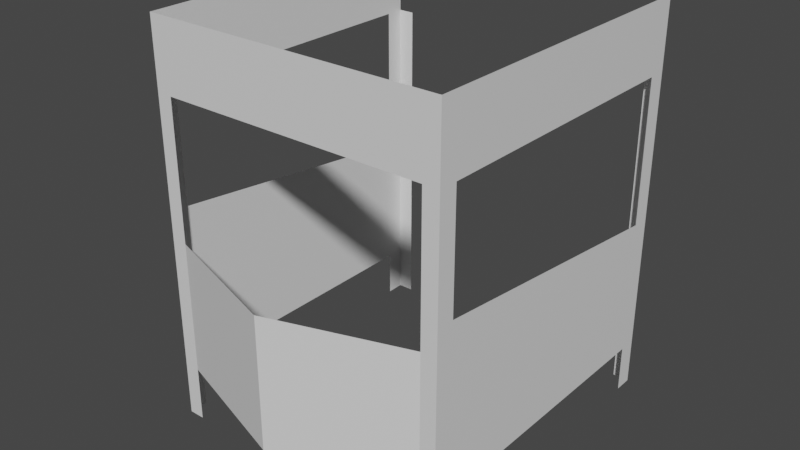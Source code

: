 # Source: gate.blend  (saved by Blender 3.1.7; exported with 4.5.12 LTS)
import bpy
from mathutils import Matrix  # noqa: F401  (used for matrix-valued properties, if any)

bpy.ops.wm.read_factory_settings(use_empty=True)
scene = bpy.context.scene
scene.name = 'Scene'

# ---- collections
col_collection = bpy.data.collections.new('Collection'); scene.collection.children.link(col_collection)

# ---- materials (node trees are filled in below, after node groups)
mat_gate = bpy.data.materials.new('gate')
mat_gate.use_transparent_shadow = False

# ---- material node trees
mat_gate.use_nodes = True; mat_gate.node_tree.nodes.clear()
_N = mat_gate.node_tree.nodes; _L = mat_gate.node_tree.links
n0 = _N.new('ShaderNodeBsdfPrincipled'); n0.name = 'Principled BSDF'; n0.location = (10, 300)
n0.distribution = 'GGX'
n0.subsurface_method = 'RANDOM_WALK_SKIN'
n0.inputs[3].default_value = 1.45
n0.inputs[27].default_value = (0.0, 0.0, 0.0, 1.0)
n0.inputs[28].default_value = 1.0
n1 = _N.new('ShaderNodeOutputMaterial'); n1.name = 'Material Output'; n1.location = (300, 300)
_L.new(n0.outputs[0], n1.inputs[0])
n1.is_active_output = True

# ---- world
world_world = bpy.data.worlds.new('World'); scene.world = world_world
world_world.use_nodes = True; world_world.node_tree.nodes.clear()
_N = world_world.node_tree.nodes; _L = world_world.node_tree.links
n0 = _N.new('ShaderNodeOutputWorld'); n0.name = 'World Output'; n0.location = (300, 300)
n1 = _N.new('ShaderNodeBackground'); n1.name = 'Background'; n1.location = (10, 300)
n1.inputs[0].default_value = (0.05088, 0.05088, 0.05088, 1.0)
_L.new(n1.outputs[0], n0.inputs[0])
n0.is_active_output = True
world_world.color = (0.05088, 0.05088, 0.05088)
world_world.use_sun_shadow = False
world_world.sun_shadow_jitter_overblur = 0.0

# ---- meshes
me_plane = bpy.data.meshes.new('Plane')
me_plane.from_pydata([(-1.08, -1.323e-07, 1.184), (-1.08, -1.323e-07, -1.465), (-1.208, -1.323e-07, 1.184), (-1.208, -1.323e-07, -1.465), (-1.208, 0.15, 0.2696), (-1.208, 0.15, -1.085), (-1.208, 2.409, 0.01782), (-1.208, 2.409, -1.085), (-1.208, 0.15, 1.184), (-1.208, 0.15, -1.465), (-1.208, -1.323e-07, 1.742), (-1.08, 2.559, 1.184), (-1.08, 2.559, -1.465), (-1.208, 2.559, 1.184), (-1.208, 2.559, -1.465), (-1.208, 2.409, 1.184), (-1.208, 2.409, -1.465), (-1.208, 2.559, 1.742), (-1.208, 2.559, 1.184), (1.08, -1.323e-07, 1.184), (1.08, -1.323e-07, -1.465), (1.208, -1.323e-07, 1.184), (1.208, -1.323e-07, -1.465), (1.208, 0.15, 0.2696), (1.208, 0.15, -1.085), (1.208, 2.409, 0.01782), (1.208, 2.409, -1.085), (1.208, 0.15, 1.184), (1.208, 0.15, -1.465), (1.208, -1.323e-07, 1.742), (1.08, 2.559, 1.184), (1.08, 2.559, -1.465), (1.208, 2.559, 1.184), (1.208, 2.559, -1.465), (1.208, 2.409, 1.184), (1.208, 2.409, -1.465), (1.208, 2.559, 1.184), (1.208, 2.559, 1.742)], [], [(1, 0, 2, 3), (5, 4, 6, 7), (3, 2, 8, 9), (12, 11, 13, 14), (14, 13, 15, 16), (10, 29, 21, 2), (20, 22, 21, 19), (24, 26, 25, 23), (22, 28, 27, 21), (31, 33, 32, 30), (33, 35, 34, 32), (21, 29, 37, 36), (10, 2, 18, 17)])
_uv = me_plane.uv_layers.new(name='UVMap')
_uv.uv.foreach_set('vector', [1.0, 0.0, 0.0, 0.0, 0.0, 0.0, 1.0, 0.0, 1.0, 0.0, 0.0, 0.0, 0.0, 0.0, 1.0, 0.0, 1.0, 0.0, 0.0, 0.0, 0.0, 0.0, 1.0, 0.0, 1.0, 0.0, 0.0, 0.0, 0.0, 0.0, 1.0, 0.0, 1.0, 0.0, 0.0, 0.0, 0.0, 0.0, 1.0, 0.0, 0.0, 0.0, 0.0, 0.0, 0.0, 0.0, 0.0, 0.0, 1.0, 0.0, 1.0, 0.0, 0.0, 0.0, 0.0, 0.0, 1.0, 0.0, 1.0, 0.0, 0.0, 0.0, 0.0, 0.0, 1.0, 0.0, 1.0, 0.0, 0.0, 0.0, 0.0, 0.0, 1.0, 0.0, 1.0, 0.0, 0.0, 0.0, 0.0, 0.0, 1.0, 0.0, 1.0, 0.0, 0.0, 0.0, 0.0, 0.0, 0.0, 0.0, 0.0, 0.0, 0.0, 0.0, 0.0, 0.0, 0.0, 0.0, 0.0, 0.0, 0.0, 0.0, 0.0, 0.0])
me_plane.materials.append(mat_gate)
me_plane.use_remesh_fix_poles = True
me_plane.use_remesh_preserve_attributes = False
me_plane.update()
me_plane_001 = bpy.data.meshes.new('Plane.001')
me_plane_001.from_pydata([(0.0, 0.0, 0.54), (0.0, 0.0, -0.54), (1.08, -0.3529, 0.54), (1.08, -0.3529, -0.54)], [], [(0, 1, 3, 2)])
_uv = me_plane_001.uv_layers.new(name='UVMap')
_uv.uv.foreach_set('vector', [0.0, 0.0, 1.0, 0.0, 1.0, 0.5, 0.0, 0.5])
me_plane_001.materials.append(mat_gate)
me_plane_001.use_remesh_fix_poles = True
me_plane_001.use_remesh_preserve_attributes = False
me_plane_001.update()
me_plane_002 = bpy.data.meshes.new('Plane.002')
me_plane_002.from_pydata([(-1.08, -0.3529, 0.54), (-1.08, -0.3529, -0.54), (0.0, 0.0, 0.54), (0.0, 0.0, -0.54)], [], [(2, 0, 1, 3)])
_uv = me_plane_002.uv_layers.new(name='UVMap')
_uv.uv.foreach_set('vector', [0.0, 0.0, 0.0, 0.5, 1.0, 0.5, 1.0, 0.0])
me_plane_002.materials.append(mat_gate)
me_plane_002.use_remesh_fix_poles = True
me_plane_002.use_remesh_preserve_attributes = False
me_plane_002.update()

# ---- objects
ob_gate = bpy.data.objects.new('Gate', me_plane)
ob_flap = bpy.data.objects.new('Flap', me_plane_001)
ob_flap2 = bpy.data.objects.new('Flap2', me_plane_002)

# ---- transforms, parenting, visibility, modifiers, constraints
ob_gate.location = (0.0, 0.0, 1.464)
ob_flap.location = (-1.08, -1.323e-07, 0.988)
ob_flap2.location = (1.08, -1.323e-07, 0.988)

# ---- collection membership
col_collection.objects.link(ob_gate)
col_collection.objects.link(ob_flap)
col_collection.objects.link(ob_flap2)

# ---- scene / render settings (as saved in the file)
scene.frame_start = 1; scene.frame_end = 250; scene.frame_set(1)
scene.render.engine = 'BLENDER_EEVEE_NEXT'
scene.cycles.sampling_pattern = 'TABULATED_SOBOL'
scene.cycles.use_light_tree = False
scene.view_settings.view_transform = 'Filmic'
bpy.context.view_layer.update()

# ---- added for rendering (the .blend has no active camera and no usable light): camera, sun
cam_auto = bpy.data.cameras.new('AutoCamera')
cam_auto.lens = 50.0
cam_auto.sensor_width = 36.0
cam_auto.clip_end = 1000.0
ob_auto_camera = bpy.data.objects.new('AutoCamera', cam_auto)
scene.collection.objects.link(ob_auto_camera)
ob_auto_camera.location = (4.58945, -4.40419, 5.27366)
ob_auto_camera.rotation_euler = (1.09748, -7.21219e-08, 0.694738)
scene.camera = ob_auto_camera
light_auto_sun = bpy.data.lights.new('AutoSun', 'SUN')
light_auto_sun.energy = 3.0
light_auto_sun.angle = 0.0523599
ob_auto_sun = bpy.data.objects.new('AutoSun', light_auto_sun)
scene.collection.objects.link(ob_auto_sun)
ob_auto_sun.rotation_euler = (0.872665, 0.174533, 0.523599)
bpy.context.view_layer.update()
